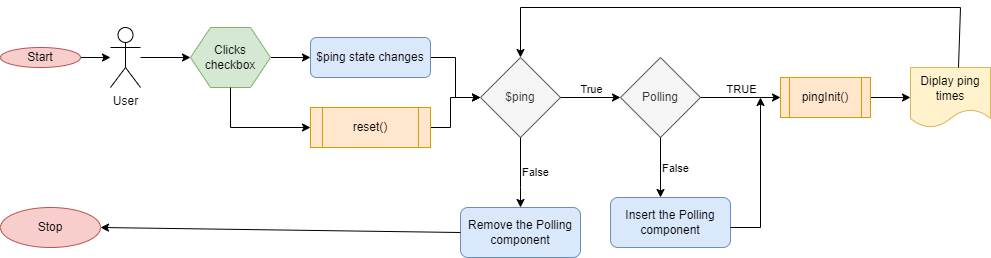

The diagram above was exported from draw.io. Its source (the exported page's mxGraphModel, read from the mxfile embedded in the PNG):
<mxGraphModel dx="868" dy="450" grid="1" gridSize="10" guides="1" tooltips="1" connect="1" arrows="1" fold="1" page="1" pageScale="1" pageWidth="1169" pageHeight="827" math="0" shadow="0">
  <root>
    <mxCell id="WIyWlLk6GJQsqaUBKTNV-0" />
    <mxCell id="WIyWlLk6GJQsqaUBKTNV-1" parent="WIyWlLk6GJQsqaUBKTNV-0" />
    <mxCell id="1XNzMfvu_8wBsXzPYyUD-58" value="" style="edgeStyle=orthogonalEdgeStyle;rounded=0;orthogonalLoop=1;jettySize=auto;html=1;" edge="1" parent="WIyWlLk6GJQsqaUBKTNV-1" target="1XNzMfvu_8wBsXzPYyUD-56">
      <mxGeometry relative="1" as="geometry">
        <mxPoint x="410" y="240" as="sourcePoint" />
        <Array as="points">
          <mxPoint x="450" y="240" />
          <mxPoint x="450" y="210" />
        </Array>
      </mxGeometry>
    </mxCell>
    <mxCell id="1XNzMfvu_8wBsXzPYyUD-57" value="" style="edgeStyle=orthogonalEdgeStyle;rounded=0;orthogonalLoop=1;jettySize=auto;html=1;" edge="1" parent="WIyWlLk6GJQsqaUBKTNV-1" source="WIyWlLk6GJQsqaUBKTNV-12" target="1XNzMfvu_8wBsXzPYyUD-56">
      <mxGeometry relative="1" as="geometry" />
    </mxCell>
    <mxCell id="WIyWlLk6GJQsqaUBKTNV-12" value="$ping state changes" style="rounded=1;whiteSpace=wrap;html=1;fontSize=12;glass=0;strokeWidth=1;shadow=0;fillColor=#dae8fc;strokeColor=#6c8ebf;" parent="WIyWlLk6GJQsqaUBKTNV-1" vertex="1">
      <mxGeometry x="310" y="150" width="120" height="40" as="geometry" />
    </mxCell>
    <mxCell id="1XNzMfvu_8wBsXzPYyUD-64" value="" style="edgeStyle=orthogonalEdgeStyle;rounded=0;orthogonalLoop=1;jettySize=auto;html=1;" edge="1" parent="WIyWlLk6GJQsqaUBKTNV-1" source="1XNzMfvu_8wBsXzPYyUD-0" target="1XNzMfvu_8wBsXzPYyUD-3">
      <mxGeometry relative="1" as="geometry" />
    </mxCell>
    <mxCell id="1XNzMfvu_8wBsXzPYyUD-0" value="Start" style="ellipse;whiteSpace=wrap;html=1;fillColor=#f8cecc;strokeColor=#b85450;" vertex="1" parent="WIyWlLk6GJQsqaUBKTNV-1">
      <mxGeometry y="160" width="80" height="20" as="geometry" />
    </mxCell>
    <mxCell id="1XNzMfvu_8wBsXzPYyUD-60" value="" style="edgeStyle=orthogonalEdgeStyle;rounded=0;orthogonalLoop=1;jettySize=auto;html=1;" edge="1" parent="WIyWlLk6GJQsqaUBKTNV-1" source="1XNzMfvu_8wBsXzPYyUD-3" target="1XNzMfvu_8wBsXzPYyUD-6">
      <mxGeometry relative="1" as="geometry" />
    </mxCell>
    <mxCell id="1XNzMfvu_8wBsXzPYyUD-3" value="User" style="shape=umlActor;verticalLabelPosition=bottom;verticalAlign=top;html=1;outlineConnect=0;" vertex="1" parent="WIyWlLk6GJQsqaUBKTNV-1">
      <mxGeometry x="110" y="140" width="30" height="60" as="geometry" />
    </mxCell>
    <mxCell id="1XNzMfvu_8wBsXzPYyUD-59" value="" style="edgeStyle=orthogonalEdgeStyle;rounded=0;orthogonalLoop=1;jettySize=auto;html=1;" edge="1" parent="WIyWlLk6GJQsqaUBKTNV-1" source="1XNzMfvu_8wBsXzPYyUD-6" target="WIyWlLk6GJQsqaUBKTNV-12">
      <mxGeometry relative="1" as="geometry" />
    </mxCell>
    <mxCell id="1XNzMfvu_8wBsXzPYyUD-6" value="Clicks checkbox" style="shape=hexagon;perimeter=hexagonPerimeter2;whiteSpace=wrap;html=1;fixedSize=1;fillColor=#d5e8d4;strokeColor=#82b366;" vertex="1" parent="WIyWlLk6GJQsqaUBKTNV-1">
      <mxGeometry x="190" y="140" width="80" height="60" as="geometry" />
    </mxCell>
    <mxCell id="1XNzMfvu_8wBsXzPYyUD-56" value="$ping" style="rhombus;whiteSpace=wrap;html=1;fillColor=#f5f5f5;fontColor=#333333;strokeColor=#666666;" vertex="1" parent="WIyWlLk6GJQsqaUBKTNV-1">
      <mxGeometry x="480" y="170" width="80" height="80" as="geometry" />
    </mxCell>
    <mxCell id="1XNzMfvu_8wBsXzPYyUD-96" value="" style="edgeStyle=orthogonalEdgeStyle;rounded=0;orthogonalLoop=1;jettySize=auto;html=1;" edge="1" parent="WIyWlLk6GJQsqaUBKTNV-1" source="1XNzMfvu_8wBsXzPYyUD-62" target="1XNzMfvu_8wBsXzPYyUD-73">
      <mxGeometry relative="1" as="geometry" />
    </mxCell>
    <mxCell id="1XNzMfvu_8wBsXzPYyUD-62" value="pingInit()" style="shape=process;whiteSpace=wrap;html=1;backgroundOutline=1;fillColor=#ffe6cc;strokeColor=#d79b00;" vertex="1" parent="WIyWlLk6GJQsqaUBKTNV-1">
      <mxGeometry x="780" y="190" width="90" height="40" as="geometry" />
    </mxCell>
    <mxCell id="1XNzMfvu_8wBsXzPYyUD-65" value="" style="endArrow=classic;html=1;rounded=0;exitX=0.5;exitY=1;exitDx=0;exitDy=0;entryX=0;entryY=0.5;entryDx=0;entryDy=0;" edge="1" parent="WIyWlLk6GJQsqaUBKTNV-1" source="1XNzMfvu_8wBsXzPYyUD-6" target="1XNzMfvu_8wBsXzPYyUD-81">
      <mxGeometry width="50" height="50" relative="1" as="geometry">
        <mxPoint x="250" y="230" as="sourcePoint" />
        <mxPoint x="290" y="240" as="targetPoint" />
        <Array as="points">
          <mxPoint x="230" y="240" />
        </Array>
      </mxGeometry>
    </mxCell>
    <mxCell id="1XNzMfvu_8wBsXzPYyUD-69" value="False" style="endArrow=classic;html=1;rounded=0;exitX=0.5;exitY=1;exitDx=0;exitDy=0;align=left;" edge="1" parent="WIyWlLk6GJQsqaUBKTNV-1" source="1XNzMfvu_8wBsXzPYyUD-56">
      <mxGeometry relative="1" as="geometry">
        <mxPoint x="510" y="260" as="sourcePoint" />
        <mxPoint x="520" y="320" as="targetPoint" />
        <Array as="points">
          <mxPoint x="520" y="300" />
        </Array>
      </mxGeometry>
    </mxCell>
    <mxCell id="1XNzMfvu_8wBsXzPYyUD-71" value="" style="endArrow=classic;html=1;rounded=0;labelPosition=center;verticalLabelPosition=bottom;align=center;verticalAlign=top;" edge="1" parent="WIyWlLk6GJQsqaUBKTNV-1">
      <mxGeometry relative="1" as="geometry">
        <mxPoint x="560" y="210" as="sourcePoint" />
        <mxPoint x="620" y="210" as="targetPoint" />
      </mxGeometry>
    </mxCell>
    <mxCell id="1XNzMfvu_8wBsXzPYyUD-72" value="True" style="edgeLabel;resizable=0;html=1;align=center;verticalAlign=bottom;labelPosition=center;verticalLabelPosition=top;" connectable="0" vertex="1" parent="1XNzMfvu_8wBsXzPYyUD-71">
      <mxGeometry relative="1" as="geometry" />
    </mxCell>
    <mxCell id="1XNzMfvu_8wBsXzPYyUD-73" value="Diplay ping times" style="shape=document;whiteSpace=wrap;html=1;boundedLbl=1;fillColor=#fff2cc;strokeColor=#d6b656;" vertex="1" parent="WIyWlLk6GJQsqaUBKTNV-1">
      <mxGeometry x="910" y="180" width="80" height="60" as="geometry" />
    </mxCell>
    <mxCell id="1XNzMfvu_8wBsXzPYyUD-78" value="Stop" style="ellipse;whiteSpace=wrap;html=1;fillColor=#f8cecc;strokeColor=#b85450;" vertex="1" parent="WIyWlLk6GJQsqaUBKTNV-1">
      <mxGeometry y="320" width="100" height="40" as="geometry" />
    </mxCell>
    <mxCell id="1XNzMfvu_8wBsXzPYyUD-81" value="reset()" style="shape=process;whiteSpace=wrap;html=1;backgroundOutline=1;fillColor=#ffe6cc;strokeColor=#d79b00;" vertex="1" parent="WIyWlLk6GJQsqaUBKTNV-1">
      <mxGeometry x="310" y="220" width="120" height="40" as="geometry" />
    </mxCell>
    <mxCell id="1XNzMfvu_8wBsXzPYyUD-84" value="Remove the Polling component" style="rounded=1;whiteSpace=wrap;html=1;fillColor=#dae8fc;strokeColor=#6c8ebf;" vertex="1" parent="WIyWlLk6GJQsqaUBKTNV-1">
      <mxGeometry x="460" y="320" width="120" height="50" as="geometry" />
    </mxCell>
    <mxCell id="1XNzMfvu_8wBsXzPYyUD-86" value="" style="endArrow=classic;html=1;rounded=0;exitX=0;exitY=0.5;exitDx=0;exitDy=0;entryX=1;entryY=0.5;entryDx=0;entryDy=0;" edge="1" parent="WIyWlLk6GJQsqaUBKTNV-1" source="1XNzMfvu_8wBsXzPYyUD-84" target="1XNzMfvu_8wBsXzPYyUD-78">
      <mxGeometry width="50" height="50" relative="1" as="geometry">
        <mxPoint x="300" y="260" as="sourcePoint" />
        <mxPoint x="350" y="210" as="targetPoint" />
      </mxGeometry>
    </mxCell>
    <mxCell id="1XNzMfvu_8wBsXzPYyUD-87" value="Polling" style="rhombus;whiteSpace=wrap;html=1;fillColor=#f5f5f5;fontColor=#333333;strokeColor=#666666;" vertex="1" parent="WIyWlLk6GJQsqaUBKTNV-1">
      <mxGeometry x="620" y="170" width="80" height="80" as="geometry" />
    </mxCell>
    <mxCell id="1XNzMfvu_8wBsXzPYyUD-91" value="" style="endArrow=classic;html=1;rounded=0;exitX=0.5;exitY=1;exitDx=0;exitDy=0;" edge="1" parent="WIyWlLk6GJQsqaUBKTNV-1" source="1XNzMfvu_8wBsXzPYyUD-87">
      <mxGeometry relative="1" as="geometry">
        <mxPoint x="670" y="300" as="sourcePoint" />
        <mxPoint x="660" y="310" as="targetPoint" />
      </mxGeometry>
    </mxCell>
    <mxCell id="1XNzMfvu_8wBsXzPYyUD-92" value="False" style="edgeLabel;resizable=0;html=1;align=left;verticalAlign=middle;labelPosition=right;verticalLabelPosition=middle;" connectable="0" vertex="1" parent="1XNzMfvu_8wBsXzPYyUD-91">
      <mxGeometry relative="1" as="geometry" />
    </mxCell>
    <mxCell id="1XNzMfvu_8wBsXzPYyUD-93" value="" style="endArrow=classic;html=1;rounded=0;exitX=1;exitY=0.5;exitDx=0;exitDy=0;entryX=0;entryY=0.5;entryDx=0;entryDy=0;" edge="1" parent="WIyWlLk6GJQsqaUBKTNV-1" source="1XNzMfvu_8wBsXzPYyUD-87" target="1XNzMfvu_8wBsXzPYyUD-62">
      <mxGeometry relative="1" as="geometry">
        <mxPoint x="720" y="280" as="sourcePoint" />
        <mxPoint x="820" y="280" as="targetPoint" />
      </mxGeometry>
    </mxCell>
    <mxCell id="1XNzMfvu_8wBsXzPYyUD-94" value="TRUE" style="edgeLabel;resizable=0;html=1;align=center;verticalAlign=bottom;labelPosition=center;verticalLabelPosition=top;" connectable="0" vertex="1" parent="1XNzMfvu_8wBsXzPYyUD-93">
      <mxGeometry relative="1" as="geometry" />
    </mxCell>
    <mxCell id="1XNzMfvu_8wBsXzPYyUD-95" value="Insert the Polling component" style="rounded=1;whiteSpace=wrap;html=1;fillColor=#dae8fc;strokeColor=#6c8ebf;" vertex="1" parent="WIyWlLk6GJQsqaUBKTNV-1">
      <mxGeometry x="610" y="310" width="120" height="50" as="geometry" />
    </mxCell>
    <mxCell id="1XNzMfvu_8wBsXzPYyUD-101" value="" style="endArrow=classic;html=1;rounded=0;exitX=0.6;exitY=0;exitDx=0;exitDy=0;exitPerimeter=0;entryX=0.5;entryY=0;entryDx=0;entryDy=0;" edge="1" parent="WIyWlLk6GJQsqaUBKTNV-1" source="1XNzMfvu_8wBsXzPYyUD-73" target="1XNzMfvu_8wBsXzPYyUD-56">
      <mxGeometry relative="1" as="geometry">
        <mxPoint x="890" y="130" as="sourcePoint" />
        <mxPoint x="960" y="20" as="targetPoint" />
        <Array as="points">
          <mxPoint x="960" y="120" />
          <mxPoint x="520" y="120" />
        </Array>
      </mxGeometry>
    </mxCell>
    <mxCell id="1XNzMfvu_8wBsXzPYyUD-107" value="" style="endArrow=classic;html=1;rounded=0;" edge="1" parent="WIyWlLk6GJQsqaUBKTNV-1">
      <mxGeometry width="50" height="50" relative="1" as="geometry">
        <mxPoint x="730" y="340" as="sourcePoint" />
        <mxPoint x="760" y="210" as="targetPoint" />
        <Array as="points">
          <mxPoint x="760" y="340" />
        </Array>
      </mxGeometry>
    </mxCell>
  </root>
</mxGraphModel>